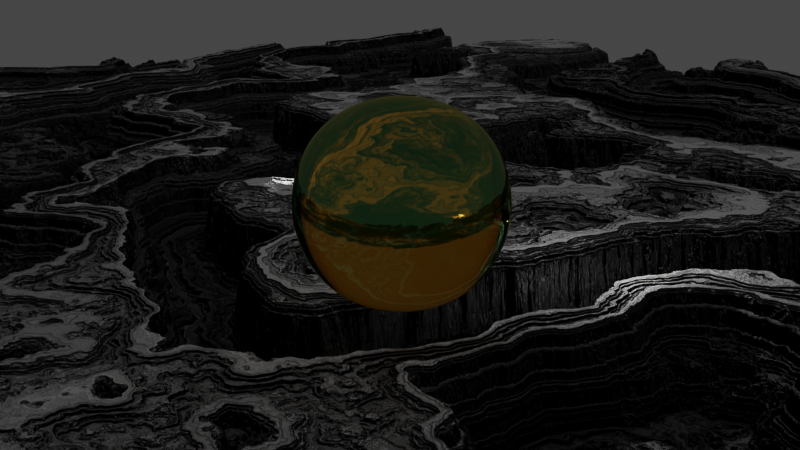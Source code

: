# Source: wave.blend  (saved by Blender 2.80.74; exported with 4.5.12 LTS)
import bpy
from mathutils import Matrix  # noqa: F401  (used for matrix-valued properties, if any)

bpy.ops.wm.read_factory_settings(use_empty=True)
scene = bpy.context.scene
scene.name = 'Scene'

# ---- collections
col_collection = bpy.data.collections.new('Collection'); scene.collection.children.link(col_collection)

# ---- materials (node trees are filled in below, after node groups)
mat_material_001 = bpy.data.materials.new('Material.001')
mat_material_001.displacement_method = 'BOTH'
mat_material_002 = bpy.data.materials.new('Material.002')

# ---- material node trees
mat_material_001.use_nodes = True; mat_material_001.node_tree.nodes.clear()
_N = mat_material_001.node_tree.nodes; _L = mat_material_001.node_tree.links
n0 = _N.new('NodeFrame'); n0.name = 'Frame'; n0.location = (-1485, 550)
n0.width = 749
n1 = _N.new('ShaderNodeBsdfPrincipled'); n1.name = 'Principled BSDF'; n1.location = (269, 304)
n1.distribution = 'GGX'
n1.subsurface_method = 'BURLEY'
n1.inputs[3].default_value = 1.45
n1.inputs[27].default_value = (0.0, 0.0, 0.0, 1.0)
n1.inputs[28].default_value = 1.0
n2 = _N.new('ShaderNodeMixShader'); n2.name = 'Mix Shader'; n2.location = (657, -63)
n2.inputs[0].default_value = 0.2
n3 = _N.new('ShaderNodeBsdfAnisotropic'); n3.name = 'Glossy BSDF'; n3.location = (343, -345)
n3.distribution = 'GGX'
n4 = _N.new('NodeReroute'); n4.name = 'Reroute'; n4.location = (-918, -13)
n4.width = 16
n4.socket_idname = 'NodeSocketFloat'
n4.inputs[0].default_value = 0.0
n5 = _N.new('ShaderNodeTexWave'); n5.name = 'Wave Texture'; n5.location = (-689, 388)
n5.bands_direction = 'DIAGONAL'
n5.rings_direction = 'SPHERICAL'
n5.inputs[1].default_value = 0.04
n5.inputs[2].default_value = 2.52
n5.inputs[3].default_value = 16.0
n5.inputs[4].default_value = 6.0
n5.inputs[6].default_value = 1.571
n6 = _N.new('ShaderNodeTexWave'); n6.name = 'Wave Texture.001'; n6.location = (-412, 400)
n6.bands_direction = 'DIAGONAL'
n6.rings_direction = 'SPHERICAL'
n6.inputs[1].default_value = 5.961
n6.inputs[2].default_value = 3.7
n6.inputs[3].default_value = 8.4
n6.inputs[4].default_value = 8.6
n6.inputs[6].default_value = 1.571
n7 = _N.new('ShaderNodeOutputMaterial'); n7.name = 'Material Output'; n7.location = (1121, 84)
n8 = _N.new('ShaderNodeVectorMath'); n8.name = 'Vector Math.001'; n8.location = (-169, 261)
n9 = _N.new('ShaderNodeDisplacement'); n9.name = 'Displacement'; n9.location = (668, -530)
n9.inputs[2].default_value = 0.06
n10 = _N.new('ShaderNodeBump'); n10.name = 'Bump'; n10.location = (-51, -38)
n10.inputs[1].default_value = 1.0
n10.inputs[2].default_value = 1.0
n11 = _N.new('ShaderNodeTexCoord'); n11.name = 'Texture Coordinate'; n11.location = (-1697, 265)
n12 = _N.new('ShaderNodeTexWave'); n12.name = 'Wave Texture.002'; n12.location = (-415, 59)
n12.bands_direction = 'DIAGONAL'
n12.rings_direction = 'SPHERICAL'
n12.inputs[1].default_value = 0.0
n12.inputs[2].default_value = 3.25
n12.inputs[3].default_value = 10.6
n12.inputs[4].default_value = 1.7
n12.inputs[6].default_value = 1.571
n13 = _N.new('ShaderNodeSeparateXYZ'); n13.name = 'Separate XYZ'; n13.location = (30, -180)
n14 = _N.new('ShaderNodeMath'); n14.name = 'Math'; n14.location = (204, -30)
n14.operation = 'MULTIPLY'
n14.inputs[1].default_value = -1.0
n15 = _N.new('ShaderNodeVectorMath'); n15.name = 'Vector Math'; n15.location = (579, -44)
n15.inputs[1].default_value = (0.0, 1.0, 0.0)
n16 = _N.new('ShaderNodeCombineXYZ'); n16.name = 'Combine XYZ'; n16.location = (393, -184)
n13.parent = n0
n14.parent = n0
n15.parent = n0
n16.parent = n0
_L.new(n1.outputs[0], n2.inputs[1])
_L.new(n10.outputs[0], n1.inputs[5])
_L.new(n10.outputs[0], n3.inputs[4])
_L.new(n3.outputs[0], n2.inputs[2])
_L.new(n2.outputs[0], n7.inputs[0])
_L.new(n13.outputs[1], n16.inputs[0])
_L.new(n16.outputs[0], n15.inputs[0])
_L.new(n15.outputs[0], n5.inputs[0])
_L.new(n13.outputs[0], n14.inputs[0])
_L.new(n14.outputs[0], n16.inputs[1])
_L.new(n12.outputs[0], n8.inputs[1])
_L.new(n5.outputs[0], n6.inputs[0])
_L.new(n8.outputs[0], n1.inputs[0])
_L.new(n8.outputs[0], n10.inputs[3])
_L.new(n6.outputs[0], n8.inputs[0])
_L.new(n9.outputs[0], n7.inputs[2])
_L.new(n8.outputs[0], n9.inputs[0])
_L.new(n11.outputs[2], n13.inputs[0])
_L.new(n11.outputs[2], n12.inputs[0])
n7.is_active_output = True
mat_material_002.use_nodes = True; mat_material_002.node_tree.nodes.clear()
_N = mat_material_002.node_tree.nodes; _L = mat_material_002.node_tree.links
n0 = _N.new('ShaderNodeOutputMaterial'); n0.name = 'Material Output'; n0.location = (460, 340)
n1 = _N.new('ShaderNodeMixShader'); n1.name = 'Mix Shader'; n1.location = (240, 376)
n1.inputs[0].default_value = 0.2
n2 = _N.new('ShaderNodeBsdfAnisotropic'); n2.name = 'Glossy BSDF'; n2.location = (10, 300)
n2.distribution = 'GGX'
n2.inputs[0].default_value = (0.111, 1.0, 0.4502, 1.0)
n2.inputs[1].default_value = 0.0
n3 = _N.new('ShaderNodeBsdfGlass'); n3.name = 'Glass BSDF'; n3.location = (0, 522)
n3.distribution = 'BECKMANN'
n3.inputs[0].default_value = (1.0, 0.6183, 0.1442, 1.0)
n3.inputs[2].default_value = 1.45
_L.new(n2.outputs[0], n1.inputs[2])
_L.new(n1.outputs[0], n0.inputs[0])
_L.new(n3.outputs[0], n1.inputs[1])
n0.is_active_output = True

# ---- world
world_world = bpy.data.worlds.new('World'); scene.world = world_world
world_world.use_nodes = True; world_world.node_tree.nodes.clear()
_N = world_world.node_tree.nodes; _L = world_world.node_tree.links
n0 = _N.new('ShaderNodeOutputWorld'); n0.name = 'World Output'; n0.location = (300, 300)
n1 = _N.new('ShaderNodeBackground'); n1.name = 'Background'; n1.location = (10, 300)
n1.inputs[0].default_value = (0.05088, 0.05088, 0.05088, 1.0)
_L.new(n1.outputs[0], n0.inputs[0])
n0.is_active_output = True
world_world.color = (0.05088, 0.05088, 0.05088)
world_world.use_sun_shadow = False
world_world.sun_shadow_jitter_overblur = 0.0

# ---- cameras
cam_camera_001 = bpy.data.cameras.new('Camera.001')

# ---- lights
light_light = bpy.data.lights.new('Light', 'POINT')
light_light.transmission_factor = 0.0
light_light.energy = 1000.0
light_light.shadow_soft_size = 0.1
light_light.shadow_maximum_resolution = 0.006
light_light.use_absolute_resolution = True
light_light_001 = bpy.data.lights.new('Light.001', 'POINT')
light_light_001.transmission_factor = 0.0
light_light_001.energy = 1000.0
light_light_001.shadow_soft_size = 0.1
light_light_001.shadow_maximum_resolution = 0.006
light_light_001.use_absolute_resolution = True

# ---- meshes
me_plane = bpy.data.meshes.new('Plane')
me_plane.from_pydata([(-1.0, -1.0, 0.0), (1.0, -1.0, 0.0), (-1.0, 1.0, 0.0), (1.0, 1.0, 0.0)], [], [(0, 1, 3, 2)])
_uv = me_plane.uv_layers.new(name='UVMap')
_uv.uv.foreach_set('vector', [0.0, 0.0, 1.0, 0.0, 1.0, 1.0, 0.0, 1.0])
me_plane.materials.append(mat_material_001)
me_plane.use_remesh_preserve_volume = False
me_plane.use_remesh_preserve_attributes = False
me_plane.use_mirror_vertex_groups = False
me_plane.update()
me_cube_001 = bpy.data.meshes.new('Cube.001')
me_cube_001.from_pydata([(-1.0, -1.0, -1.0), (-1.0, -1.0, 1.0), (-1.0, 1.0, -1.0), (-1.0, 1.0, 1.0), (1.0, -1.0, -1.0), (1.0, -1.0, 1.0), (1.0, 1.0, -1.0), (1.0, 1.0, 1.0)], [], [(0, 1, 3, 2), (2, 3, 7, 6), (6, 7, 5, 4), (4, 5, 1, 0), (2, 6, 4, 0), (7, 3, 1, 5)])
_uv = me_cube_001.uv_layers.new(name='UVMap')
_uv.uv.foreach_set('vector', [0.375, 0.0, 0.625, 0.0, 0.625, 0.25, 0.375, 0.25, 0.375, 0.25, 0.625, 0.25, 0.625, 0.5, 0.375, 0.5, 0.375, 0.5, 0.625, 0.5, 0.625, 0.75, 0.375, 0.75, 0.375, 0.75, 0.625, 0.75, 0.625, 1.0, 0.375, 1.0, 0.125, 0.5, 0.375, 0.5, 0.375, 0.75, 0.125, 0.75, 0.625, 0.5, 0.875, 0.5, 0.875, 0.75, 0.625, 0.75])
me_cube_001.materials.append(mat_material_002)
me_cube_001.use_remesh_preserve_volume = False
me_cube_001.use_remesh_preserve_attributes = False
me_cube_001.use_mirror_vertex_groups = False
me_cube_001.update()

# ---- objects
ob_light = bpy.data.objects.new('Light', light_light)
ob_plane = bpy.data.objects.new('Plane', me_plane)
ob_cube = bpy.data.objects.new('Cube', me_cube_001)
ob_light_001 = bpy.data.objects.new('Light.001', light_light_001)
ob_camera = bpy.data.objects.new('Camera', cam_camera_001)

# ---- transforms, parenting, visibility, modifiers, constraints
ob_light.location = (13.76, -3.152, 6.054)
ob_light.rotation_euler = (0.6503, 0.05522, 1.866)
ob_light.lock_rotations_4d = False
ob_light.empty_display_type = 'ARROWS'
ob_light.color = (0.0, 0.0, 0.0, 0.0)
ob_light.lineart.crease_threshold = 0.0
ob_plane.location = (-0.8911, 1.754, -0.7164)
ob_plane.scale = (114.7, 114.7, 114.7)
ob_plane.lineart.crease_threshold = 0.0
ob_plane.cycles.use_adaptive_subdivision = True
_m = ob_plane.modifiers.new('Subdivision', 'SUBSURF')
_m.uv_smooth = 'PRESERVE_CORNERS'
_m.subdivision_type = 'SIMPLE'
_m.levels = 2
_m.show_only_control_edges = False
ob_cube.location = (33.56, 38.15, 15.06)
ob_cube.scale = (8.367, 8.367, 8.367)
ob_cube.lineart.crease_threshold = 0.0
ob_cube.cycles.use_adaptive_subdivision = True
_m = ob_cube.modifiers.new('Subdivision', 'SUBSURF')
_m.uv_smooth = 'PRESERVE_CORNERS'
_m.show_only_control_edges = False
ob_light_001.location = (12.22, 40.24, 8.677)
ob_light_001.rotation_euler = (0.6503, 0.05522, 1.866)
ob_light_001.lock_rotations_4d = False
ob_light_001.empty_display_type = 'ARROWS'
ob_light_001.color = (0.0, 0.0, 0.0, 0.0)
ob_light_001.lineart.crease_threshold = 0.0
ob_camera.location = (80.66, 90.77, 33.28)
ob_camera.rotation_euler = (1.299, 1.092e-06, 2.413)
ob_camera.lineart.crease_threshold = 0.0

# ---- collection membership
col_collection.objects.link(ob_light)
col_collection.objects.link(ob_plane)
col_collection.objects.link(ob_cube)
col_collection.objects.link(ob_light_001)
col_collection.objects.link(ob_camera)

# ---- scene / render settings (as saved in the file)
scene.camera = ob_camera
scene.frame_start = 1; scene.frame_end = 250; scene.frame_set(1)
scene.render.engine = 'CYCLES'
scene.cycles.feature_set = 'EXPERIMENTAL'
scene.cycles.use_denoising = False
scene.cycles.samples = 100
scene.cycles.sampling_pattern = 'TABULATED_SOBOL'
scene.cycles.use_adaptive_sampling = False
scene.cycles.use_light_tree = False
scene.cycles.sample_clamp_direct = 10.0
scene.view_settings.view_transform = 'Filmic'
bpy.context.view_layer.update()
